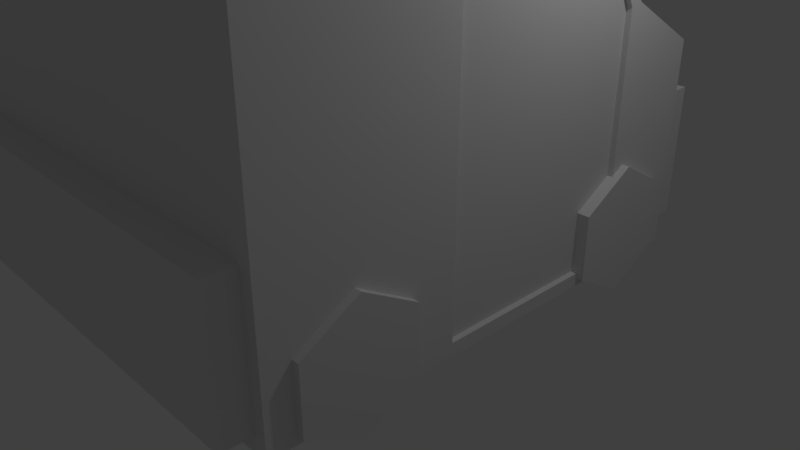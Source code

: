 # Source: swatvan.blend  (saved by Blender 2.78.0; exported with 4.5.12 LTS)
import bpy
from mathutils import Matrix  # noqa: F401  (used for matrix-valued properties, if any)

bpy.ops.wm.read_factory_settings(use_empty=True)
scene = bpy.context.scene
scene.name = 'Scene'

# ---- collections
col_collection_1 = bpy.data.collections.new('Collection 1'); scene.collection.children.link(col_collection_1)

# ---- materials (node trees are filled in below, after node groups)
mat_material_001 = bpy.data.materials.new('Material.001')
mat_material_001.alpha_threshold = 0.0
mat_material_001.use_transparent_shadow = False
mat_material_001.roughness = 0.5

# ---- material node trees

# ---- world
world_world = bpy.data.worlds.new('World'); scene.world = world_world
world_world.color = (0.05088, 0.05088, 0.05088)
world_world.use_sun_shadow = False
world_world.sun_shadow_jitter_overblur = 0.0
world_world.cycles.sampling_method = 'MANUAL'

# ---- cameras
cam_camera = bpy.data.cameras.new('Camera')
cam_camera.clip_end = 100.0
cam_camera.lens = 35.0
cam_camera.sensor_width = 32.0
cam_camera.sensor_height = 18.0
cam_camera.ortho_scale = 7.314
cam_camera.dof.focus_distance = 0.0
cam_camera.dof.aperture_fstop = 128.0

# ---- lights
light_lamp = bpy.data.lights.new('Lamp', 'POINT')
light_lamp.transmission_factor = 0.0
light_lamp.cutoff_distance = 30.0
light_lamp.energy = 100.0
light_lamp.shadow_buffer_clip_start = 1.001
light_lamp.shadow_soft_size = 0.1
light_lamp.shadow_maximum_resolution = 0.006
light_lamp.use_absolute_resolution = True

# ---- meshes
me_cylinder = bpy.data.meshes.new('Cylinder')
me_cylinder.from_pydata([(-0.2054, 3.202, -3.276), (-0.2054, 3.202, -2.301), (0.661, 2.702, -3.276), (0.661, 2.702, -2.301), (0.6616, 1.702, -3.276), (0.6616, 1.702, -2.301), (-0.2041, 1.202, -3.276), (-0.2041, 1.202, -2.301), (-1.07, 1.701, -3.276), (-1.07, 1.701, -2.301), (-1.071, 2.701, -3.276), (-1.071, 2.701, -2.301), (2.293, -1.093, -3.276), (2.293, -1.093, -2.301), (3.159, -1.593, -3.276), (3.159, -1.593, -2.301), (3.159, -2.593, -3.276), (3.159, -2.593, -2.301), (2.293, -3.093, -3.276), (2.293, -3.093, -2.301), (1.427, -2.593, -3.276), (1.427, -2.593, -2.301), (1.427, -1.593, -3.276), (1.427, -1.593, -2.301), (2.388, -3.509, -3.164), (7.933, -0.2837, -3.164), (-1.361, 2.936, -3.164), (1.402, 4.543, -3.164), (5.314, 3.819, -3.164), (0.05329, 0.9043, -3.164), (-0.4521, 1.793, -3.085), (2.698, 3.626, -3.085), (0.3518, 4.619, -2.974), (-1.442, 3.575, -2.974), (1.605, 2.463, -2.974), (-0.1884, 1.42, -2.974), (2.834, -3.777, -2.974), (4.628, -2.734, -2.974), (1.581, -1.622, -2.974), (3.375, -0.5781, -2.974), (6.325, 2.062, -3.085), (1.144, -0.9517, -3.085), (5.425, 4.029, -3.164), (-0.1207, 0.8031, -3.164), (-0.741, 1.869, -3.164), (2.635, 3.833, -3.164), (6.614, 1.985, -3.164), (1.068, -1.241, -3.164), (2.802, 3.762, -3.002), (5.269, 3.935, -3.002), (1.068, -1.241, -3.164), (-0.1207, 0.8031, -3.164), (-0.741, 1.869, -3.164), (6.614, 1.985, -3.164), (2.695, 3.635, -3.164), (5.308, 3.809, -3.085), (1.141, -0.9654, -3.164), (0.06193, 0.9093, -3.085), (-0.4658, 1.797, -3.164), (6.338, 2.058, -3.164), (-0.2054, 3.202, 3.276), (-0.2054, 3.202, 2.301), (0.661, 2.702, 3.276), (0.661, 2.702, 2.301), (0.6616, 1.702, 3.276), (0.6616, 1.702, 2.301), (-0.2041, 1.202, 3.276), (-0.2041, 1.202, 2.301), (-1.07, 1.701, 3.276), (-1.07, 1.701, 2.301), (-1.071, 2.701, 3.276), (-1.071, 2.701, 2.301), (2.293, -1.093, 3.276), (2.293, -1.093, 2.301), (3.159, -1.593, 3.276), (3.159, -1.593, 2.301), (3.159, -2.593, 3.276), (3.159, -2.593, 2.301), (2.293, -3.093, 3.276), (2.293, -3.093, 2.301), (1.427, -2.593, 3.276), (1.427, -2.593, 2.301), (1.427, -1.593, 3.276), (1.427, -1.593, 2.301), (2.388, -3.509, 3.164), (7.933, -0.2837, 3.164), (-1.361, 2.936, 3.164), (1.402, 4.543, 3.164), (5.314, 3.819, 3.164), (0.05329, 0.9043, 3.164), (-0.4521, 1.793, 3.085), (2.698, 3.626, 3.085), (0.3518, 4.619, 2.974), (-1.442, 3.575, 2.974), (1.605, 2.463, 2.974), (-0.1883, 1.42, 2.974), (2.834, -3.777, 2.974), (4.628, -2.734, 2.974), (1.581, -1.622, 2.974), (3.375, -0.5781, 2.974), (6.325, 2.062, 3.085), (1.144, -0.9517, 3.085), (5.425, 4.029, 3.164), (-0.1207, 0.8031, 3.164), (-0.741, 1.869, 3.164), (2.635, 3.833, 3.164), (6.614, 1.985, 3.164), (1.068, -1.241, 3.164), (2.802, 3.762, 3.002), (5.269, 3.935, 3.002), (1.068, -1.241, 3.164), (-0.1207, 0.8031, 3.164), (-0.741, 1.869, 3.164), (6.614, 1.985, 3.164), (2.695, 3.635, 3.164), (5.308, 3.809, 3.085), (1.141, -0.9654, 3.164), (0.06193, 0.9093, 3.085), (-0.4658, 1.797, 3.164), (6.338, 2.058, 3.164), (1.402, 4.543, -0.0503), (1.402, 4.543, 0.0503), (2.388, -3.509, 0.0503), (2.388, -3.509, -0.0503), (-1.361, 2.936, -0.0503), (-1.361, 2.936, 0.0503), (7.933, -0.2837, -0.0503), (7.933, -0.2837, 0.0503), (6.614, 1.985, -0.0503), (6.614, 1.985, 0.0503), (5.269, 3.935, -0.2125), (5.269, 3.935, 0.2125), (6.614, 1.985, -0.0503), (6.614, 1.985, 0.0503), (2.802, 3.762, -0.2125), (2.802, 3.762, 0.2125), (2.635, 3.833, -3.164), (5.425, 4.029, -3.164), (2.635, 3.833, 3.164), (5.425, 4.029, 3.164), (5.425, 4.029, 0.0503), (2.635, 3.833, 0.0503), (5.425, 4.029, -0.0503), (2.635, 3.833, -0.0503), (2.786, 3.844, -3.012), (5.273, 4.018, -3.012), (2.786, 3.844, 3.012), (5.273, 4.018, 3.012), (5.273, 4.018, 0.2025), (2.786, 3.844, 0.2025), (5.273, 4.018, -0.2025), (2.786, 3.844, -0.2025)], [], [(0, 1, 3, 2), (2, 3, 5, 4), (4, 5, 7, 6), (6, 7, 9, 8), (3, 1, 11, 9, 7, 5), (8, 9, 11, 10), (10, 11, 1, 0), (0, 2, 4, 6, 8, 10), (12, 13, 15, 14), (14, 15, 17, 16), (16, 17, 19, 18), (18, 19, 21, 20), (15, 13, 23, 21, 19, 17), (20, 21, 23, 22), (22, 23, 13, 12), (12, 14, 16, 18, 20, 22), (53, 25, 24, 50), (31, 55, 57, 30), (27, 136, 52, 26), (32, 34, 35, 33), (125, 86, 87, 121), (33, 93, 92, 32), (39, 37, 36, 38), (33, 35, 95, 93), (34, 32, 92, 94), (55, 40, 41, 57), (136, 45, 42, 137), (51, 43, 44, 52), (50, 53, 46, 47), (51, 50, 47, 43), (52, 44, 45, 136), (53, 137, 42, 46), (28, 54, 136, 137), (29, 56, 50, 51), (58, 29, 51, 52), (54, 58, 52, 136), (59, 28, 137, 53), (56, 59, 53, 50), (55, 31, 54, 28), (57, 41, 56, 29), (30, 57, 29, 58), (31, 30, 58, 54), (40, 55, 28, 59), (41, 40, 59, 56), (60, 62, 63, 61), (62, 64, 65, 63), (64, 66, 67, 65), (66, 68, 69, 67), (63, 65, 67, 69, 71, 61), (68, 70, 71, 69), (70, 60, 61, 71), (60, 70, 68, 66, 64, 62), (72, 74, 75, 73), (74, 76, 77, 75), (76, 78, 79, 77), (78, 80, 81, 79), (75, 77, 79, 81, 83, 73), (80, 82, 83, 81), (82, 72, 73, 83), (72, 82, 80, 78, 76, 74), (113, 110, 84, 85), (91, 90, 117, 115), (87, 86, 112, 138), (92, 93, 95, 94), (99, 98, 96, 97), (115, 117, 101, 100), (138, 139, 102, 105), (111, 112, 104, 103), (110, 107, 106, 113), (111, 103, 107, 110), (112, 138, 105, 104), (113, 106, 102, 139), (88, 139, 138, 114), (89, 111, 110, 116), (118, 112, 111, 89), (114, 138, 112, 118), (119, 113, 139, 88), (116, 110, 113, 119), (115, 88, 114, 91), (117, 89, 116, 101), (90, 118, 89, 117), (91, 114, 118, 90), (100, 119, 88, 115), (101, 116, 119, 100), (124, 26, 24, 123), (38, 36, 96, 98), (36, 37, 97, 96), (37, 39, 99, 97), (122, 127, 85, 84), (126, 25, 46, 128), (132, 53, 137, 142), (135, 108, 109, 131), (141, 121, 87, 138), (136, 27, 120, 143), (143, 120, 121, 141), (48, 134, 130, 49), (143, 141, 140, 142), (113, 133, 140, 139), (133, 132, 142, 140), (85, 127, 129, 113), (127, 126, 128, 129), (24, 25, 126, 123), (123, 126, 127, 122), (86, 125, 122, 84), (125, 124, 123, 122), (26, 124, 120, 27), (124, 125, 121, 120), (144, 145, 137, 136), (147, 146, 138, 139), (148, 147, 139, 140), (146, 149, 141, 138), (145, 150, 142, 137), (151, 144, 136, 143), (150, 151, 143, 142), (149, 148, 140, 141), (48, 49, 145, 144), (109, 108, 146, 147), (131, 109, 147, 148), (108, 135, 149, 146), (49, 130, 150, 145), (134, 48, 144, 151), (130, 134, 151, 150), (135, 131, 148, 149)])
_uv = me_cylinder.uv_layers.new(name='UVMap')
_uv.uv.foreach_set('vector', [0.5413, 0.84, 0.5005, 0.84, 0.5005, 0.8027, 0.5413, 0.8027, 0.5413, 0.8027, 0.5005, 0.8027, 0.5005, 0.7668, 0.5413, 0.7668, 0.9282, 0.5601, 0.8874, 0.5601, 0.8874, 0.5179, 0.9282, 0.5179, 0.2277, 0.6497, 0.2685, 0.6497, 0.2685, 0.6863, 0.2277, 0.6863, 0.9836, 0.1172, 0.9836, 0.1595, 0.9473, 0.1806, 0.911, 0.1595, 0.911, 0.1172, 0.9473, 0.09602, 0.2277, 0.6863, 0.2685, 0.6863, 0.2685, 0.7229, 0.2277, 0.7229, 0.1729, 0.9089, 0.1729, 0.9501, 0.1322, 0.9501, 0.1322, 0.9089, 0.04006, 0.9935, 0.003771, 0.9723, 0.003771, 0.93, 0.04006, 0.9089, 0.07634, 0.93, 0.07634, 0.9723, 0.2685, 0.9655, 0.2277, 0.9655, 0.2277, 0.9281, 0.2685, 0.9281, 0.2685, 0.9281, 0.2277, 0.9281, 0.2277, 0.8923, 0.2685, 0.8923, 0.6048, 0.2649, 0.6456, 0.2649, 0.6456, 0.3071, 0.6048, 0.3071, 0.5005, 0.6859, 0.5413, 0.6859, 0.5413, 0.7226, 0.5005, 0.7226, 0.9237, 0.5103, 0.8874, 0.4892, 0.8874, 0.4469, 0.9237, 0.4257, 0.96, 0.4469, 0.96, 0.4892, 0.5005, 0.7226, 0.5413, 0.7226, 0.5413, 0.7592, 0.5005, 0.7592, 0.08388, 0.9501, 0.08388, 0.9089, 0.1246, 0.9089, 0.1246, 0.9501, 0.8984, 0.7436, 0.8984, 0.7013, 0.9347, 0.6801, 0.971, 0.7013, 0.971, 0.7436, 0.9347, 0.7647, 0.2801, 0.1148, 0.2801, 0.003807, 0.5489, 0.003826, 0.5489, 0.1148, 0.8197, 0.481, 0.7714, 0.5803, 0.7769, 0.3268, 0.8197, 0.3268, 0.415, 0.3192, 0.3853, 0.267, 0.5489, 0.267, 0.5489, 0.3192, 0.8874, 0.4181, 0.8874, 0.3126, 0.9744, 0.3127, 0.9744, 0.4181, 0.5491, 0.4585, 0.5491, 0.3268, 0.6792, 0.3268, 0.6792, 0.4585, 0.9035, 0.003807, 0.9035, 0.2554, 0.819, 0.2554, 0.819, 0.003807, 0.636, 0.8774, 0.636, 0.9828, 0.5491, 0.9828, 0.5491, 0.8774, 0.2764, 0.605, 0.3809, 0.605, 0.3809, 0.8566, 0.2764, 0.8566, 0.1082, 0.9013, 0.003771, 0.9013, 0.003771, 0.6497, 0.1082, 0.6497, 0.7714, 0.5803, 0.6867, 0.5803, 0.6867, 0.3268, 0.7769, 0.3268, 0.0, 0.0, 0.0, 0.0, 0.0, 0.0, 0.0, 0.0, 0.0, 0.0, 0.0, 0.0, 0.0, 0.0, 0.0, 0.0, 0.0, 0.0, 0.0, 0.0, 0.0, 0.0, 0.0, 0.0, 0.0, 0.0, 0.0, 0.0, 0.0, 0.0, 0.0, 0.0, 0.0, 0.0, 0.0, 0.0, 0.0, 0.0, 0.0, 0.0, 0.0, 0.0, 0.0, 0.0, 0.0, 0.0, 0.0, 0.0, 0.2885, 0.2095, 0.3872, 0.2585, 0.3853, 0.267, 0.2801, 0.2148, 0.5405, 0.2148, 0.5405, 0.1234, 0.5489, 0.1148, 0.5489, 0.2148, 0.5405, 0.2585, 0.5405, 0.2148, 0.5489, 0.2148, 0.5489, 0.267, 0.3872, 0.2585, 0.5405, 0.2585, 0.5489, 0.267, 0.3853, 0.267, 0.2885, 0.1233, 0.2885, 0.2095, 0.2801, 0.2148, 0.2801, 0.1148, 0.5405, 0.1234, 0.2885, 0.1233, 0.2801, 0.1148, 0.5489, 0.1148, 0.6698, 0.6025, 0.6698, 0.7052, 0.6665, 0.7051, 0.6665, 0.6021, 0.9708, 0.4694, 0.9708, 0.5604, 0.9675, 0.5608, 0.9675, 0.4694, 0.9708, 0.4262, 0.9708, 0.4694, 0.9675, 0.4694, 0.9675, 0.4257, 0.6698, 0.7052, 0.6698, 0.8589, 0.6665, 0.8594, 0.6665, 0.7051, 0.1804, 0.9946, 0.1804, 0.9091, 0.1837, 0.9089, 0.1837, 0.9951, 0.9852, 0.313, 0.9852, 0.5592, 0.9819, 0.5597, 0.9819, 0.3126, 0.2277, 0.8846, 0.2277, 0.8473, 0.2685, 0.8473, 0.2685, 0.8846, 0.2277, 0.8473, 0.2277, 0.8114, 0.2685, 0.8114, 0.2685, 0.8473, 0.8984, 0.8145, 0.8984, 0.7723, 0.9392, 0.7723, 0.9392, 0.8145, 0.2685, 0.7305, 0.2685, 0.7672, 0.2277, 0.7672, 0.2277, 0.7305, 0.9473, 0.2728, 0.911, 0.2517, 0.911, 0.2094, 0.9473, 0.1882, 0.9836, 0.2094, 0.9836, 0.2517, 0.2685, 0.7672, 0.2685, 0.8038, 0.2277, 0.8038, 0.2277, 0.7672, 0.9129, 0.928, 0.9536, 0.928, 0.9536, 0.9692, 0.9129, 0.9692, 0.9836, 0.02496, 0.9836, 0.06726, 0.9473, 0.0884, 0.911, 0.06725, 0.911, 0.02495, 0.9473, 0.003807, 0.9129, 0.9204, 0.9129, 0.883, 0.9537, 0.883, 0.9537, 0.9204, 0.9129, 0.883, 0.9129, 0.8471, 0.9537, 0.8471, 0.9537, 0.883, 0.5564, 0.3071, 0.5564, 0.2649, 0.5973, 0.2649, 0.5973, 0.3071, 0.5005, 0.6783, 0.5005, 0.6416, 0.5413, 0.6416, 0.5413, 0.6783, 0.9347, 0.5879, 0.971, 0.6091, 0.971, 0.6514, 0.9347, 0.6725, 0.8984, 0.6514, 0.8984, 0.6091, 0.5005, 0.6416, 0.5005, 0.605, 0.5413, 0.605, 0.5413, 0.6416, 0.819, 0.263, 0.8597, 0.263, 0.8597, 0.3042, 0.819, 0.3042, 0.538, 0.8854, 0.538, 0.9277, 0.5017, 0.9488, 0.4654, 0.9277, 0.4654, 0.8854, 0.5017, 0.8642, 0.003771, 0.2082, 0.2726, 0.2082, 0.2726, 0.3192, 0.003771, 0.3192, 0.6895, 0.1031, 0.6895, 0.2573, 0.6466, 0.2573, 0.6411, 0.003813, 0.1386, 0.003816, 0.2726, 0.003807, 0.2726, 0.05599, 0.109, 0.056, 0.3709, 0.8642, 0.4579, 0.8642, 0.4579, 0.9697, 0.3709, 0.9697, 0.2764, 0.8642, 0.3634, 0.8642, 0.3634, 0.9697, 0.2764, 0.9697, 0.6411, 0.003813, 0.6466, 0.2573, 0.5564, 0.2573, 0.5564, 0.003807, 0.0, 0.0, 0.0, 0.0, 0.0, 0.0, 0.0, 0.0, 0.0, 0.0, 0.0, 0.0, 0.0, 0.0, 0.0, 0.0, 0.0, 0.0, 0.0, 0.0, 0.0, 0.0, 0.0, 0.0, 0.0, 0.0, 0.0, 0.0, 0.0, 0.0, 0.0, 0.0, 0.0, 0.0, 0.0, 0.0, 0.0, 0.0, 0.0, 0.0, 0.0, 0.0, 0.0, 0.0, 0.0, 0.0, 0.0, 0.0, 0.0122, 0.1135, 0.003771, 0.1082, 0.109, 0.056, 0.1109, 0.06451, 0.2641, 0.1082, 0.2726, 0.1082, 0.2726, 0.2082, 0.2641, 0.1997, 0.2641, 0.0645, 0.2726, 0.05599, 0.2726, 0.1082, 0.2641, 0.1082, 0.1109, 0.06451, 0.109, 0.056, 0.2726, 0.05599, 0.2641, 0.0645, 0.0122, 0.1997, 0.003771, 0.2082, 0.003771, 0.1082, 0.0122, 0.1135, 0.2641, 0.1997, 0.2726, 0.2082, 0.003771, 0.2082, 0.0122, 0.1997, 0.6557, 0.6025, 0.659, 0.6021, 0.659, 0.7051, 0.6557, 0.7052, 0.9613, 0.8908, 0.9646, 0.8908, 0.9646, 0.9822, 0.9613, 0.9818, 0.9613, 0.8476, 0.9646, 0.8471, 0.9646, 0.8908, 0.9613, 0.8908, 0.6557, 0.7052, 0.659, 0.7051, 0.659, 0.8594, 0.6557, 0.8589, 0.9785, 0.5868, 0.9818, 0.5863, 0.9818, 0.6725, 0.9785, 0.6723, 0.9818, 0.9269, 0.9785, 0.9272, 0.9785, 0.6801, 0.9818, 0.6806, 0.1384, 0.6421, 0.2689, 0.6421, 0.2689, 0.3268, 0.1384, 0.3268, 0.3884, 0.605, 0.4929, 0.605, 0.4929, 0.8566, 0.3884, 0.8566, 0.8909, 0.8395, 0.8042, 0.8395, 0.8042, 0.5879, 0.8909, 0.5879, 0.1157, 0.6497, 0.2202, 0.6497, 0.2202, 0.9013, 0.1157, 0.9013, 0.4111, 0.5974, 0.4111, 0.3268, 0.5416, 0.3268, 0.5416, 0.5974, 0.7966, 0.7239, 0.7966, 0.8556, 0.6867, 0.8556, 0.6867, 0.7239, 0.6481, 0.738, 0.6481, 0.8697, 0.5491, 0.8697, 0.5491, 0.738, 0.6867, 0.9812, 0.6867, 0.8632, 0.7879, 0.8632, 0.7879, 0.9812, 0.8799, 0.4444, 0.8273, 0.4444, 0.8273, 0.3126, 0.8799, 0.3126, 0.8799, 0.5803, 0.8273, 0.5803, 0.8273, 0.4486, 0.8799, 0.4486, 0.8799, 0.4486, 0.8273, 0.4486, 0.8273, 0.4444, 0.8799, 0.4444, 0.9054, 0.8471, 0.9054, 0.9651, 0.8042, 0.9651, 0.8042, 0.8471, 0.697, 0.1398, 0.697, 0.1355, 0.8115, 0.1355, 0.8115, 0.1398, 0.6481, 0.6021, 0.6481, 0.7338, 0.5491, 0.7338, 0.5491, 0.6021, 0.6481, 0.7338, 0.6481, 0.738, 0.5491, 0.738, 0.5491, 0.7338, 0.7966, 0.5879, 0.7966, 0.7196, 0.6867, 0.7196, 0.6867, 0.5879, 0.7966, 0.7196, 0.7966, 0.7239, 0.6867, 0.7239, 0.6867, 0.7196, 0.2764, 0.5974, 0.2764, 0.3268, 0.4069, 0.3268, 0.4069, 0.5974, 0.4069, 0.5974, 0.4069, 0.3268, 0.4111, 0.3268, 0.4111, 0.5974, 0.003771, 0.6421, 0.1342, 0.6421, 0.1342, 0.3268, 0.003771, 0.3268, 0.1342, 0.6421, 0.1384, 0.6421, 0.1384, 0.3268, 0.1342, 0.3268, 0.5491, 0.5945, 0.5491, 0.4628, 0.6792, 0.4628, 0.6792, 0.5945, 0.5491, 0.4628, 0.5491, 0.4585, 0.6792, 0.4585, 0.6792, 0.4628, 0.7032, 0.265, 0.8052, 0.265, 0.8115, 0.2715, 0.697, 0.2715, 0.8052, 0.01024, 0.7032, 0.01024, 0.697, 0.003807, 0.8115, 0.003807, 0.8052, 0.1291, 0.8052, 0.01024, 0.8115, 0.003807, 0.8115, 0.1355, 0.7032, 0.01024, 0.7032, 0.1291, 0.697, 0.1355, 0.697, 0.003807, 0.8052, 0.265, 0.8052, 0.1462, 0.8115, 0.1398, 0.8115, 0.2715, 0.7032, 0.1462, 0.7032, 0.265, 0.697, 0.2715, 0.697, 0.1398, 0.8052, 0.1462, 0.7032, 0.1462, 0.697, 0.1398, 0.8115, 0.1398, 0.7032, 0.1291, 0.8052, 0.1291, 0.8115, 0.1355, 0.697, 0.1355, 0.9929, 0.807, 0.9929, 0.9116, 0.9894, 0.912, 0.9894, 0.8066, 0.9962, 0.3131, 0.9962, 0.4177, 0.9928, 0.4181, 0.9928, 0.3126, 0.9923, 0.6806, 0.9923, 0.7985, 0.9894, 0.799, 0.9894, 0.6801, 0.6557, 0.9854, 0.6557, 0.8674, 0.6589, 0.867, 0.6589, 0.9858, 0.6436, 0.9958, 0.6436, 0.8778, 0.6465, 0.8774, 0.6465, 0.9962, 0.6666, 0.9854, 0.6666, 0.8674, 0.6698, 0.867, 0.6698, 0.9858, 0.9928, 0.5307, 0.9928, 0.4261, 0.9962, 0.4257, 0.9962, 0.5312, 0.9911, 0.201, 0.9911, 0.09644, 0.9946, 0.09602, 0.9946, 0.2015])
me_cylinder.materials.append(mat_material_001)
me_cylinder.use_remesh_preserve_volume = False
me_cylinder.use_remesh_preserve_attributes = False
me_cylinder.use_mirror_vertex_groups = False
me_cylinder.update()

# ---- objects
ob_cylinder_001 = bpy.data.objects.new('Cylinder.001', me_cylinder)
ob_lamp = bpy.data.objects.new('Lamp', light_lamp)
ob_camera = bpy.data.objects.new('Camera', cam_camera)

# ---- transforms, parenting, visibility, modifiers, constraints
ob_cylinder_001.location = (0.0, 0.0, 0.0)
ob_cylinder_001.rotation_euler = (1.571, -1.044, -1.571)
ob_cylinder_001.scale = (0.8021, 0.8021, 0.8021)
ob_cylinder_001.lineart.crease_threshold = 0.0
ob_lamp.location = (4.076, 1.005, 5.904)
ob_lamp.rotation_euler = (0.6503, 0.05522, 1.866)
ob_lamp.lock_rotations_4d = False
ob_lamp.empty_display_type = 'ARROWS'
ob_lamp.color = (0.0, 0.0, 0.0, 0.0)
ob_lamp.lineart.crease_threshold = 0.0
ob_camera.location = (7.481, -6.508, 5.344)
ob_camera.rotation_euler = (1.109, 0.0, 0.8149)
ob_camera.lock_rotations_4d = False
ob_camera.empty_display_type = 'ARROWS'
ob_camera.color = (0.0, 0.0, 0.0, 0.0)
ob_camera.display_type = 'WIRE'
ob_camera.lineart.crease_threshold = 0.0

# ---- collection membership
col_collection_1.objects.link(ob_cylinder_001)
col_collection_1.objects.link(ob_lamp)
col_collection_1.objects.link(ob_camera)

# ---- scene / render settings (as saved in the file)
scene.camera = ob_camera
scene.frame_start = 1; scene.frame_end = 250; scene.frame_set(4)
scene.render.engine = 'BLENDER_EEVEE_NEXT'
scene.render.resolution_percentage = 50
scene.render.dither_intensity = 0.0
scene.cycles.use_denoising = False
scene.cycles.samples = 128
scene.cycles.sampling_pattern = 'TABULATED_SOBOL'
scene.cycles.light_sampling_threshold = 0.0
scene.cycles.use_adaptive_sampling = False
scene.cycles.use_light_tree = False
scene.cycles.blur_glossy = 0.0
scene.cycles.sample_clamp_indirect = 0.0
scene.view_settings.view_transform = 'Standard'
bpy.context.view_layer.update()
